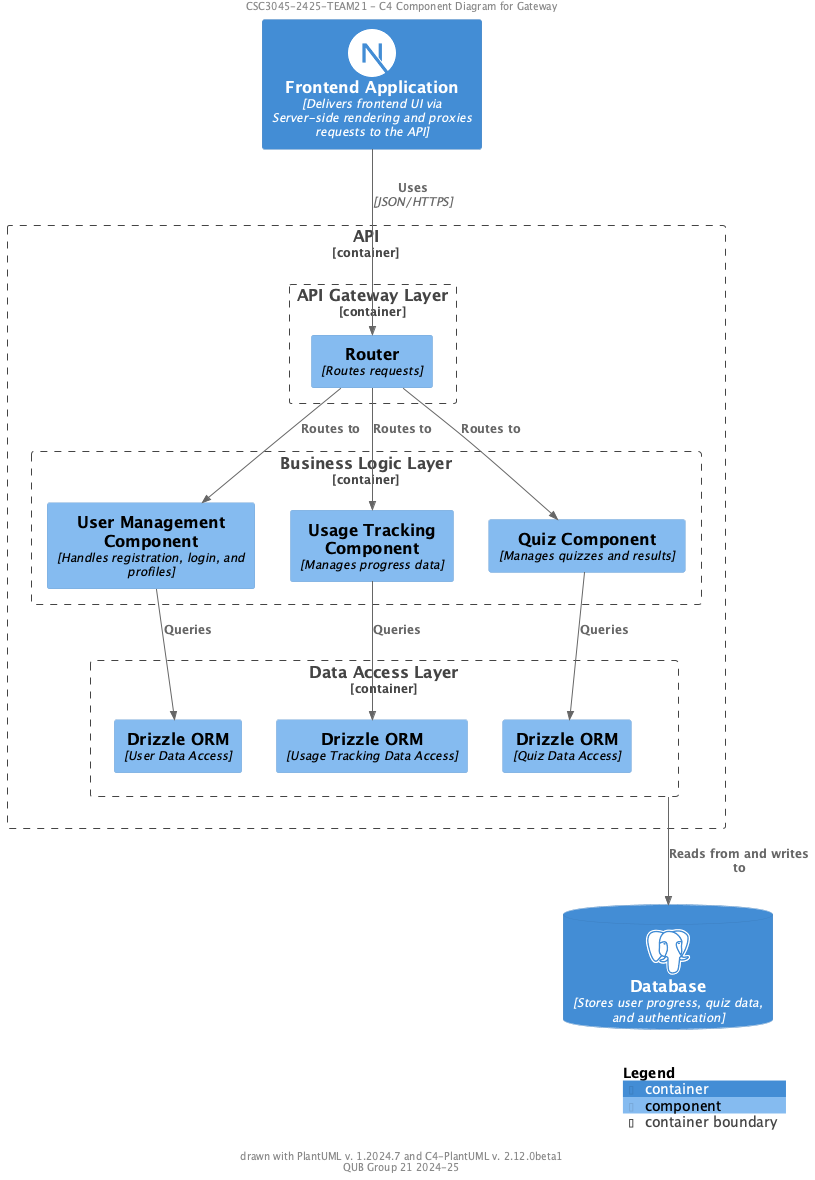

The diagram above was rendered by PlantUML. Its source (embedded in the PNG):
@startuml C4 Component
!include https://raw.githubusercontent.com/plantuml-stdlib/C4-PlantUML/master/C4_Component.puml
!$ICONURL = "https://raw.githubusercontent.com/tupadr3/plantuml-icon-font-sprites/v3.0.0/icons"
!include $ICONURL/common.puml
!include $ICONURL/devicons2/postgresql.puml
!include $ICONURL/devicons2/nextjs.puml
!include $ICONURL/devicons2/typescript.puml

LAYOUT_WITH_LEGEND()
LAYOUT_TOP_DOWN()

header CSC3045-2425-TEAM21 - C4 Component Diagram for Gateway

  Container(frontend, "Frontend Application", "Delivers frontend UI via Server-side rendering and proxies requests to the API", $sprite="nextjs")
ContainerDb(db, "Database", "Stores user progress, quiz data, and authentication", $sprite="postgresql")

Container_Boundary(api, "API") {
    Container_Boundary(gateway_layer, "API Gateway Layer") {
        Component(router, "Router", "Routes requests")
    }
    Container_Boundary(business_layer, "Business Logic Layer") {
        Component(user_management, "User Management Component", "Handles registration, login, and profiles")
        Component(usage_tracking, "Usage Tracking Component", "Manages progress data")
        Component(quizzes, "Quiz Component", "Manages quizzes and results")
    }
    Container_Boundary(data_layer, "Data Access Layer") {
        Component(orm_user, "Drizzle ORM", "User Data Access")
        Component(orm_tracking, "Drizzle ORM", "Usage Tracking Data Access")
        Component(orm_quiz, "Drizzle ORM", "Quiz Data Access")
    }
    Rel_Down(router, user_management, "Routes to")
    Rel_Down(router, usage_tracking, "Routes to")
    Rel_Down(router, quizzes, "Routes to")
    Rel_Down(user_management, orm_user, "Queries")
    Rel_Down(usage_tracking, orm_tracking, "Queries")
    Rel_Down(quizzes, orm_quiz, "Queries")
}

Rel_Down(data_layer, db, "Reads from and writes to")
Rel(frontend, router, "Uses", "JSON/HTTPS")

SHOW_LEGEND()

footer drawn with PlantUML v. %version() and C4-PlantUML v. C4Version()\nQUB Group 21 2024-25 
@enduml